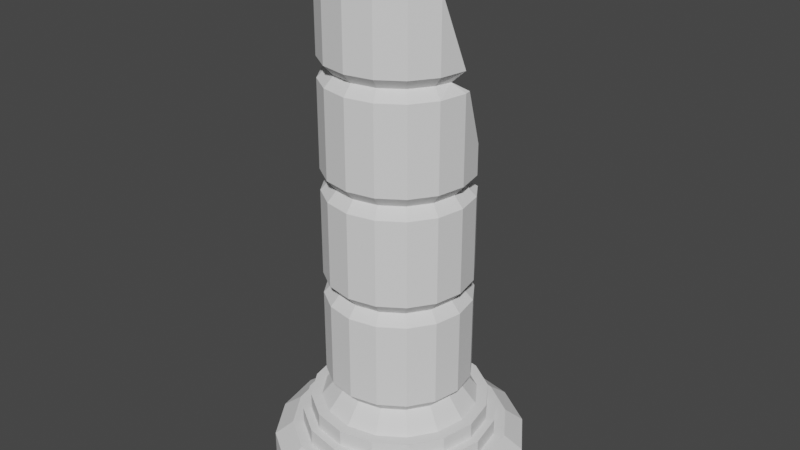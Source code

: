 # Source: column_06.blend  (saved by Blender 2.93.21; exported with 4.5.12 LTS)
import bpy
from mathutils import Matrix  # noqa: F401  (used for matrix-valued properties, if any)

bpy.ops.wm.read_factory_settings(use_empty=True)
scene = bpy.context.scene
scene.name = 'Scene'

# ---- collections
col_collection = bpy.data.collections.new('Collection'); scene.collection.children.link(col_collection)

# ---- world
world_world = bpy.data.worlds.new('World'); scene.world = world_world
world_world.use_nodes = True; world_world.node_tree.nodes.clear()
_N = world_world.node_tree.nodes; _L = world_world.node_tree.links
n0 = _N.new('ShaderNodeOutputWorld'); n0.name = 'World Output'; n0.location = (300, 300)
n1 = _N.new('ShaderNodeBackground'); n1.name = 'Background'; n1.location = (10, 300)
n1.inputs[0].default_value = (0.05088, 0.05088, 0.05088, 1.0)
_L.new(n1.outputs[0], n0.inputs[0])
n0.is_active_output = True
world_world.color = (0.05088, 0.05088, 0.05088)
world_world.use_sun_shadow = False
world_world.sun_shadow_jitter_overblur = 0.0

# ---- meshes
me_cylinder_001 = bpy.data.meshes.new('Cylinder.001')
me_cylinder_001.from_pydata([(0.002082, 0.5, 0.001913), (0.002082, 0.3852, 0.1447), (0.1934, 0.4619, 0.001913), (0.1495, 0.3559, 0.1447), (0.3556, 0.3536, 0.001913), (0.2744, 0.2724, 0.1447), (0.464, 0.1913, 0.001913), (0.3579, 0.1474, 0.1447), (0.5021, -2.186e-08, 0.001913), (0.3873, -2.676e-08, 0.1447), (0.464, -0.1913, 0.001913), (0.3579, -0.1474, 0.1447), (0.3556, -0.3536, 0.001913), (0.2744, -0.2724, 0.1447), (0.1934, -0.4619, 0.001913), (0.1495, -0.3559, 0.1447), (0.002082, -0.5, 0.001913), (0.002082, -0.3852, 0.1447), (-0.1893, -0.4619, 0.001913), (-0.1453, -0.3559, 0.1447), (-0.3515, -0.3536, 0.001913), (-0.2703, -0.2724, 0.1447), (-0.4599, -0.1913, 0.001913), (-0.3538, -0.1474, 0.1447), (-0.4979, 5.962e-09, 0.001913), (-0.3831, -1.888e-09, 0.1447), (-0.4599, 0.1913, 0.001913), (-0.3538, 0.1474, 0.1447), (-0.3515, 0.3536, 0.001913), (-0.2703, 0.2724, 0.1447), (-0.1893, 0.4619, 0.001913), (-0.1453, 0.3559, 0.1447), (0.1934, 0.4619, 0.1019), (0.002082, 0.5, 0.1019), (0.3556, 0.3536, 0.1019), (0.464, 0.1913, 0.1019), (0.5021, -2.186e-08, 0.1019), (0.464, -0.1913, 0.1019), (0.3556, -0.3536, 0.1019), (0.1934, -0.4619, 0.1019), (0.002082, -0.5, 0.1019), (-0.1893, -0.4619, 0.1019), (-0.3515, -0.3536, 0.1019), (-0.4599, -0.1913, 0.1019), (-0.4979, 5.962e-09, 0.1019), (-0.4599, 0.1913, 0.1019), (-0.3515, 0.3536, 0.1019), (-0.1893, 0.4619, 0.1019), (0.1659, 0.3954, 0.1447), (0.002082, 0.428, 0.1447), (0.3047, 0.3026, 0.1447), (0.3975, 0.1638, 0.1447), (0.43, -2.514e-08, 0.1447), (0.3975, -0.1638, 0.1447), (0.3047, -0.3026, 0.1447), (0.1659, -0.3954, 0.1447), (0.002082, -0.428, 0.1447), (-0.1617, -0.3954, 0.1447), (-0.3005, -0.3026, 0.1447), (-0.3933, -0.1638, 0.1447), (-0.4259, 1.037e-09, 0.1447), (-0.3933, 0.1638, 0.1447), (-0.3005, 0.3026, 0.1447), (-0.1617, 0.3954, 0.1447), (0.1366, 0.3247, 0.1959), (0.002082, 0.3515, 0.1959), (0.2506, 0.2485, 0.1959), (0.3268, 0.1345, 0.1959), (0.3536, -3.214e-08, 0.1959), (0.3268, -0.1345, 0.1959), (0.2506, -0.2485, 0.1959), (0.1366, -0.3247, 0.1959), (0.002082, -0.3515, 0.1959), (-0.1324, -0.3247, 0.1959), (-0.2465, -0.2485, 0.1959), (-0.3227, -0.1345, 0.1959), (-0.3494, -1.376e-09, 0.1959), (-0.3227, 0.1345, 0.1959), (-0.2465, 0.2485, 0.1959), (-0.1324, 0.3247, 0.1959), (0.1495, 0.3559, 0.1959), (0.002082, 0.3852, 0.1959), (0.2744, 0.2724, 0.1959), (0.3579, 0.1474, 0.1959), (0.3873, -2.676e-08, 0.1959), (0.3579, -0.1474, 0.1959), (0.2744, -0.2724, 0.1959), (0.1495, -0.3559, 0.1959), (0.002082, -0.3852, 0.1959), (-0.1453, -0.3559, 0.1959), (-0.2703, -0.2724, 0.1959), (-0.3538, -0.1474, 0.1959), (-0.3831, -1.888e-09, 0.1959), (-0.3538, 0.1474, 0.1959), (-0.2703, 0.2724, 0.1959), (-0.1453, 0.3559, 0.1959), (0.1199, 0.2845, 0.2483), (0.002082, 0.3079, 0.2483), (0.2198, 0.2177, 0.2483), (0.2866, 0.1178, 0.2483), (0.31, -3.942e-08, 0.2483), (0.2866, -0.1178, 0.2483), (0.2198, -0.2177, 0.2483), (0.1199, -0.2845, 0.2483), (0.002082, -0.3079, 0.2483), (-0.1158, -0.2845, 0.2483), (-0.2157, -0.2177, 0.2483), (-0.2824, -0.1178, 0.2483), (-0.3058, -7.142e-10, 0.2483), (-0.2824, 0.1178, 0.2483), (-0.2157, 0.2177, 0.2483), (-0.1158, 0.2845, 0.2483), (0.1366, 0.3247, 0.2483), (0.002082, 0.3515, 0.2483), (0.2506, 0.2485, 0.2483), (0.3268, 0.1345, 0.2483), (0.3536, -3.214e-08, 0.2483), (0.3268, -0.1345, 0.2483), (0.2506, -0.2485, 0.2483), (0.1366, -0.3247, 0.2483), (0.002082, -0.3515, 0.2483), (-0.1324, -0.3247, 0.2483), (-0.2465, -0.2485, 0.2483), (-0.3227, -0.1345, 0.2483), (-0.3494, -1.376e-09, 0.2483), (-0.3227, 0.1345, 0.2483), (-0.2465, 0.2485, 0.2483), (-0.1324, 0.3247, 0.2483), (0.09285, 0.2191, 0.3201), (0.002082, 0.2372, 0.3201), (0.1698, 0.1677, 0.3201), (0.2212, 0.09077, 0.3201), (0.2393, -3.25e-08, 0.3201), (0.2212, -0.09077, 0.3201), (0.1698, -0.1677, 0.3201), (0.09285, -0.2191, 0.3201), (0.002082, -0.2372, 0.3201), (-0.08869, -0.2191, 0.3201), (-0.1656, -0.1677, 0.3201), (-0.2171, -0.09077, 0.3201), (-0.2351, -2.689e-09, 0.3201), (-0.2171, 0.09077, 0.3201), (-0.1656, 0.1677, 0.3201), (-0.08869, 0.2191, 0.3201), (-5.187e-09, 0.2486, 0.3146), (0.0, 0.2852, 0.3475), (-5.187e-09, 0.2486, 0.6545), (0.0, 0.2852, 0.6216), (0.09512, 0.2296, 0.3146), (0.1091, 0.2635, 0.3475), (0.09512, 0.2296, 0.6545), (0.1091, 0.2635, 0.6216), (0.1758, 0.1758, 0.3146), (0.2017, 0.2017, 0.3475), (0.1758, 0.1758, 0.6545), (0.2017, 0.2017, 0.6216), (0.2296, 0.09512, 0.3146), (0.2635, 0.1091, 0.3475), (0.2296, 0.09512, 0.6545), (0.2635, 0.1091, 0.6216), (0.2486, -1.671e-08, 0.3146), (0.2852, -1.247e-08, 0.3475), (0.2486, -1.556e-08, 0.6545), (0.2852, -1.247e-08, 0.6216), (0.2296, -0.09512, 0.3146), (0.2635, -0.1091, 0.3475), (0.2296, -0.09512, 0.6545), (0.2635, -0.1091, 0.6216), (0.1758, -0.1758, 0.3146), (0.2017, -0.2017, 0.3475), (0.1758, -0.1758, 0.6545), (0.2017, -0.2017, 0.6216), (0.09512, -0.2296, 0.3146), (0.1091, -0.2635, 0.3475), (0.09512, -0.2296, 0.6545), (0.1091, -0.2635, 0.6216), (-2.075e-08, -0.2486, 0.3146), (-2.493e-08, -0.2852, 0.3475), (-2.017e-08, -0.2486, 0.6545), (-2.493e-08, -0.2852, 0.6216), (-0.09512, -0.2296, 0.3146), (-0.1091, -0.2635, 0.3475), (-0.09512, -0.2296, 0.6545), (-0.1091, -0.2635, 0.6216), (-0.1758, -0.1758, 0.3146), (-0.2017, -0.2017, 0.3475), (-0.1758, -0.1758, 0.6545), (-0.2017, -0.2017, 0.6216), (-0.2296, -0.09512, 0.3146), (-0.2635, -0.1091, 0.3475), (-0.2296, -0.09512, 0.6545), (-0.2635, -0.1091, 0.6216), (-0.2486, -1.153e-09, 0.3146), (-0.2852, 3.401e-09, 0.3475), (-0.2486, -2.305e-09, 0.6545), (-0.2852, 3.401e-09, 0.6216), (-0.2296, 0.09512, 0.3146), (-0.2635, 0.1091, 0.3475), (-0.2296, 0.09512, 0.6545), (-0.2635, 0.1091, 0.6216), (-0.1758, 0.1758, 0.3146), (-0.2017, 0.2017, 0.3475), (-0.1758, 0.1758, 0.6545), (-0.2017, 0.2017, 0.6216), (-0.09512, 0.2296, 0.3146), (-0.1091, 0.2635, 0.3475), (-0.09512, 0.2296, 0.6545), (-0.1091, 0.2635, 0.6216), (-5.187e-09, 0.2486, 0.6573), (0.0, 0.2852, 0.6902), (0.09512, 0.2296, 0.6573), (0.1091, 0.2635, 0.6902), (0.1758, 0.1758, 0.6573), (0.2017, 0.2017, 0.6902), (0.2296, 0.09512, 0.6573), (0.2635, 0.1091, 0.6902), (0.2296, 0.09512, 0.9979), (0.2635, 0.1091, 0.9643), (0.2486, -1.671e-08, 0.6573), (0.2852, -1.247e-08, 0.6902), (0.2486, -1.614e-08, 0.9979), (0.2852, -1.247e-08, 0.9643), (0.2296, -0.09512, 0.6573), (0.2635, -0.1091, 0.6902), (0.2296, -0.09512, 0.9979), (0.2635, -0.1091, 0.9643), (0.1758, -0.1758, 0.6573), (0.2017, -0.2017, 0.6902), (0.1758, -0.1758, 0.9979), (0.2017, -0.2017, 0.9643), (0.09512, -0.2296, 0.6573), (0.1091, -0.2635, 0.6902), (0.09512, -0.2296, 0.9979), (0.1091, -0.2635, 0.9643), (-2.075e-08, -0.2486, 0.6573), (-2.493e-08, -0.2852, 0.6902), (-2.046e-08, -0.2486, 0.9979), (-2.493e-08, -0.2852, 0.9643), (-0.09512, -0.2296, 0.6573), (-0.1091, -0.2635, 0.6902), (-0.09512, -0.2296, 0.9979), (-0.1091, -0.2635, 0.9643), (-0.1758, -0.1758, 0.6573), (-0.2017, -0.2017, 0.6902), (-0.1758, -0.1758, 0.9979), (-0.2017, -0.2017, 0.9643), (-0.2296, -0.09512, 0.6573), (-0.2635, -0.1091, 0.6902), (-0.2296, -0.09512, 0.9979), (-0.2635, -0.1091, 0.9643), (-0.2486, -1.153e-09, 0.6573), (-0.2852, 3.401e-09, 0.6902), (-0.2486, -1.729e-09, 0.9979), (-0.2852, 3.401e-09, 0.9643), (-0.2296, 0.09512, 0.6573), (-0.2635, 0.1091, 0.6902), (-0.2296, 0.09512, 0.9979), (-0.2635, 0.1091, 0.9643), (-0.1758, 0.1758, 0.6573), (-0.2017, 0.2017, 0.6902), (-0.09512, 0.2296, 0.6573), (-0.1091, 0.2635, 0.6902), (0.2635, 0.1091, 1.032), (0.2852, -1.247e-08, 1.032), (0.2474, -0.03189, 1.338), (0.2852, -1.247e-08, 1.306), (0.2635, -0.1091, 1.032), (0.2296, -0.09512, 1.338), (0.2635, -0.1091, 1.306), (0.2017, -0.2017, 1.032), (0.1758, -0.1758, 1.338), (0.2017, -0.2017, 1.306), (0.1091, -0.2635, 1.032), (0.09512, -0.2296, 1.338), (0.1091, -0.2635, 1.306), (-2.493e-08, -0.2852, 1.032), (-2.046e-08, -0.2486, 1.338), (-2.493e-08, -0.2852, 1.306), (-0.1091, -0.2635, 1.032), (-0.09512, -0.2296, 1.338), (-0.1091, -0.2635, 1.306), (-0.2017, -0.2017, 1.032), (-0.1758, -0.1758, 1.338), (-0.2017, -0.2017, 1.306), (-0.2635, -0.1091, 1.032), (-0.2296, -0.09512, 1.338), (-0.2635, -0.1091, 1.306), (-0.2852, 3.401e-09, 1.032), (-0.2474, -0.03189, 1.338), (-0.2852, 3.401e-09, 1.306), (-0.2635, 0.1091, 1.032), (0.2635, -0.1091, 1.37), (0.2017, -0.2017, 1.37), (0.1758, -0.1758, 1.677), (0.2017, -0.2017, 1.644), (0.1091, -0.2635, 1.37), (0.09512, -0.2296, 1.677), (0.1091, -0.2635, 1.644), (-2.493e-08, -0.2852, 1.37), (-2.017e-08, -0.2486, 1.677), (-2.493e-08, -0.2852, 1.644), (-0.1091, -0.2635, 1.37), (-0.09512, -0.2296, 1.677), (-0.1091, -0.2635, 1.644), (-0.2017, -0.2017, 1.37), (-0.1758, -0.1758, 1.677), (-0.2017, -0.2017, 1.644), (-0.2635, -0.1091, 1.37), (0.1952, -0.1467, 1.677), (-0.1952, -0.1467, 1.677), (0.2487, -0.1313, 1.644), (-0.2487, -0.1313, 1.644), (-0.2846, -0.003293, 1.37), (-0.2635, -0.1091, 1.597), (-0.2799, 0.02673, 1.306), (0.2846, -0.003293, 1.37), (0.2635, -0.1091, 1.597), (0.233, 0.1547, 1.032), (0.2635, 0.1091, 1.129), (-0.2635, 0.1091, 1.129), (-0.233, 0.1547, 1.032), (0.2799, 0.02673, 1.306), (-0.1793, 0.1327, 0.9979), (0.1793, 0.1327, 0.9979), (0.1091, 0.2635, 0.7986), (0.0, 0.2852, 0.7521), (-0.1091, 0.2635, 0.7986), (-0.2017, 0.2017, 0.931), (0.2017, 0.2017, 0.931), (0.2121, 0.1861, 0.9643), (-0.2121, 0.1861, 0.9643)], [], [(0, 33, 32, 2), (2, 32, 34, 4), (4, 34, 35, 6), (6, 35, 36, 8), (8, 36, 37, 10), (10, 37, 38, 12), (12, 38, 39, 14), (14, 39, 40, 16), (16, 40, 41, 18), (18, 41, 42, 20), (20, 42, 43, 22), (22, 43, 44, 24), (24, 44, 45, 26), (26, 45, 46, 28), (25, 23, 91, 92), (28, 46, 47, 30), (30, 47, 33, 0), (49, 48, 32, 33), (48, 50, 34, 32), (50, 51, 35, 34), (51, 52, 36, 35), (52, 53, 37, 36), (53, 54, 38, 37), (54, 55, 39, 38), (55, 56, 40, 39), (56, 57, 41, 40), (57, 58, 42, 41), (58, 59, 43, 42), (59, 60, 44, 43), (60, 61, 45, 44), (61, 62, 46, 45), (62, 63, 47, 46), (63, 49, 33, 47), (1, 3, 48, 49), (3, 5, 50, 48), (5, 7, 51, 50), (7, 9, 52, 51), (9, 11, 53, 52), (11, 13, 54, 53), (13, 15, 55, 54), (15, 17, 56, 55), (17, 19, 57, 56), (19, 21, 58, 57), (21, 23, 59, 58), (23, 25, 60, 59), (25, 27, 61, 60), (27, 29, 62, 61), (29, 31, 63, 62), (31, 1, 49, 63), (67, 66, 114, 115), (11, 9, 84, 85), (27, 25, 92, 93), (13, 11, 85, 86), (29, 27, 93, 94), (15, 13, 86, 87), (31, 29, 94, 95), (17, 15, 87, 88), (3, 1, 81, 80), (1, 31, 95, 81), (19, 17, 88, 89), (5, 3, 80, 82), (21, 19, 89, 90), (7, 5, 82, 83), (23, 21, 90, 91), (9, 7, 83, 84), (65, 64, 80, 81), (64, 66, 82, 80), (66, 67, 83, 82), (67, 68, 84, 83), (68, 69, 85, 84), (69, 70, 86, 85), (70, 71, 87, 86), (71, 72, 88, 87), (72, 73, 89, 88), (73, 74, 90, 89), (74, 75, 91, 90), (75, 76, 92, 91), (76, 77, 93, 92), (77, 78, 94, 93), (78, 79, 95, 94), (79, 65, 81, 95), (105, 104, 136, 137), (75, 74, 122, 123), (68, 67, 115, 116), (76, 75, 123, 124), (69, 68, 116, 117), (77, 76, 124, 125), (70, 69, 117, 118), (78, 77, 125, 126), (71, 70, 118, 119), (79, 78, 126, 127), (72, 71, 119, 120), (64, 65, 113, 112), (65, 79, 127, 113), (73, 72, 120, 121), (66, 64, 112, 114), (74, 73, 121, 122), (97, 96, 112, 113), (96, 98, 114, 112), (98, 99, 115, 114), (99, 100, 116, 115), (100, 101, 117, 116), (101, 102, 118, 117), (102, 103, 119, 118), (103, 104, 120, 119), (104, 105, 121, 120), (105, 106, 122, 121), (106, 107, 123, 122), (107, 108, 124, 123), (108, 109, 125, 124), (109, 110, 126, 125), (110, 111, 127, 126), (111, 97, 113, 127), (128, 129, 143, 142, 141, 140, 139, 138, 137, 136, 135, 134, 133, 132, 131, 130), (98, 96, 128, 130), (106, 105, 137, 138), (99, 98, 130, 131), (107, 106, 138, 139), (100, 99, 131, 132), (108, 107, 139, 140), (101, 100, 132, 133), (109, 108, 140, 141), (102, 101, 133, 134), (110, 109, 141, 142), (103, 102, 134, 135), (111, 110, 142, 143), (104, 103, 135, 136), (96, 97, 129, 128), (97, 111, 143, 129), (205, 207, 147, 145), (153, 155, 159, 157), (157, 159, 163, 161), (161, 163, 167, 165), (165, 167, 171, 169), (169, 171, 175, 173), (173, 175, 179, 177), (177, 179, 183, 181), (181, 183, 187, 185), (185, 187, 191, 189), (189, 191, 195, 193), (193, 195, 199, 197), (197, 199, 203, 201), (201, 203, 207, 205), (149, 151, 155, 153), (150, 146, 206, 202, 198, 194, 190, 186, 182, 178, 174, 170, 166, 162, 158, 154), (145, 147, 151, 149), (145, 149, 148, 144), (151, 147, 146, 150), (149, 153, 152, 148), (155, 151, 150, 154), (153, 157, 156, 152), (159, 155, 154, 158), (157, 161, 160, 156), (163, 159, 158, 162), (161, 165, 164, 160), (167, 163, 162, 166), (165, 169, 168, 164), (171, 167, 166, 170), (169, 173, 172, 168), (175, 171, 170, 174), (173, 177, 176, 172), (179, 175, 174, 178), (177, 181, 180, 176), (183, 179, 178, 182), (181, 185, 184, 180), (187, 183, 182, 186), (185, 189, 188, 184), (191, 187, 186, 190), (189, 193, 192, 188), (195, 191, 190, 194), (193, 197, 196, 192), (199, 195, 194, 198), (197, 201, 200, 196), (203, 199, 198, 202), (201, 205, 204, 200), (207, 203, 202, 206), (205, 145, 144, 204), (147, 207, 206, 146), (144, 148, 152, 156, 160, 164, 168, 172, 176, 180, 184, 188, 192, 196, 200, 204), (261, 326, 325, 209), (213, 328, 329, 217, 215), (215, 217, 221, 219), (219, 221, 225, 223), (223, 225, 229, 227), (227, 229, 233, 231), (231, 233, 237, 235), (235, 237, 241, 239), (239, 241, 245, 243), (243, 245, 249, 247), (247, 249, 253, 251), (251, 253, 257, 255), (255, 257, 330, 327, 259), (259, 327, 326, 261), (211, 324, 328, 213), (209, 325, 324, 211), (209, 211, 210, 208), (211, 213, 212, 210), (213, 215, 214, 212), (217, 329, 323, 216), (215, 219, 218, 214), (221, 217, 216, 220), (219, 223, 222, 218), (225, 221, 220, 224), (223, 227, 226, 222), (229, 225, 224, 228), (227, 231, 230, 226), (233, 229, 228, 232), (231, 235, 234, 230), (237, 233, 232, 236), (235, 239, 238, 234), (241, 237, 236, 240), (239, 243, 242, 238), (245, 241, 240, 244), (243, 247, 246, 242), (249, 245, 244, 248), (247, 251, 250, 246), (253, 249, 248, 252), (251, 255, 254, 250), (257, 253, 252, 256), (255, 259, 258, 254), (259, 261, 260, 258), (261, 209, 208, 260), (208, 210, 212, 214, 218, 222, 226, 230, 234, 238, 242, 246, 250, 254, 258, 260), (262, 318, 321, 265, 263), (263, 265, 268, 266), (266, 268, 271, 269), (269, 271, 274, 272), (272, 274, 277, 275), (275, 277, 280, 278), (278, 280, 283, 281), (281, 283, 286, 284), (284, 286, 289, 287), (287, 289, 314, 319, 290), (290, 319, 320), (262, 263, 220, 216), (265, 321, 264), (263, 266, 224, 220), (268, 265, 264, 267), (266, 269, 228, 224), (271, 268, 267, 270), (269, 272, 232, 228), (274, 271, 270, 273), (272, 275, 236, 232), (277, 274, 273, 276), (275, 278, 240, 236), (280, 277, 276, 279), (278, 281, 244, 240), (283, 280, 279, 282), (281, 284, 248, 244), (286, 283, 282, 285), (284, 287, 252, 248), (289, 286, 285, 288), (287, 290, 256, 252), (290, 320, 322, 256), (291, 316, 310, 294, 292), (292, 294, 297, 295), (295, 297, 300, 298), (298, 300, 303, 301), (301, 303, 306, 304), (304, 306, 311, 313, 307), (307, 313, 312), (291, 292, 270, 267), (294, 310, 308, 293), (292, 295, 273, 270), (297, 294, 293, 296), (295, 298, 276, 273), (300, 297, 296, 299), (298, 301, 279, 276), (303, 300, 299, 302), (301, 304, 282, 279), (306, 303, 302, 305), (304, 307, 285, 282), (307, 312, 288, 285), (315, 291, 267, 264), (315, 316, 291), (322, 330, 257, 256), (308, 309, 305, 302, 299, 296, 293), (323, 317, 262, 216), (317, 318, 262), (309, 311, 306, 305), (288, 314, 289), (310, 311, 309, 308), (321, 314, 288, 264), (330, 322, 323, 329), (327, 330, 329, 328, 324, 325, 326), (264, 288, 312, 315), (323, 322, 320, 317), (317, 320, 319, 314, 321, 318), (315, 312, 313, 311, 310, 316)])
_uv = me_cylinder_001.uv_layers.new(name='UVMap')
_uv.uv.foreach_set('vector', [1.0, 0.5, 1.0, 1.0, 0.9375, 1.0, 0.9375, 0.5, 0.9375, 0.5, 0.9375, 1.0, 0.875, 1.0, 0.875, 0.5, 0.875, 0.5, 0.875, 1.0, 0.8125, 1.0, 0.8125, 0.5, 0.8125, 0.5, 0.8125, 1.0, 0.75, 1.0, 0.75, 0.5, 0.75, 0.5, 0.75, 1.0, 0.6875, 1.0, 0.6875, 0.5, 0.6875, 0.5, 0.6875, 1.0, 0.625, 1.0, 0.625, 0.5, 0.625, 0.5, 0.625, 1.0, 0.5625, 1.0, 0.5625, 0.5, 0.5625, 0.5, 0.5625, 1.0, 0.5, 1.0, 0.5, 0.5, 0.5, 0.5, 0.5, 1.0, 0.4375, 1.0, 0.4375, 0.5, 0.4375, 0.5, 0.4375, 1.0, 0.375, 1.0, 0.375, 0.5, 0.375, 0.5, 0.375, 1.0, 0.3125, 1.0, 0.3125, 0.5, 0.3125, 0.5, 0.3125, 1.0, 0.25, 1.0, 0.25, 0.5, 0.25, 0.5, 0.25, 1.0, 0.1875, 1.0, 0.1875, 0.5, 0.1875, 0.5, 0.1875, 1.0, 0.125, 1.0, 0.125, 0.5, 0.06511, 0.25, 0.07919, 0.1792, 0.07919, 0.1792, 0.06511, 0.25, 0.125, 0.5, 0.125, 1.0, 0.0625, 1.0, 0.0625, 0.5, 0.0625, 0.5, 0.0625, 1.0, 0.0, 1.0, 0.0, 0.5, 0.25, 0.4554, 0.3286, 0.4398, 0.3418, 0.4717, 0.25, 0.49, 0.3286, 0.4398, 0.3953, 0.3953, 0.4197, 0.4197, 0.3418, 0.4717, 0.3953, 0.3953, 0.4398, 0.3286, 0.4717, 0.3418, 0.4197, 0.4197, 0.4398, 0.3286, 0.4554, 0.25, 0.49, 0.25, 0.4717, 0.3418, 0.4554, 0.25, 0.4398, 0.1714, 0.4717, 0.1582, 0.49, 0.25, 0.4398, 0.1714, 0.3953, 0.1047, 0.4197, 0.08029, 0.4717, 0.1582, 0.3953, 0.1047, 0.3286, 0.06022, 0.3418, 0.02827, 0.4197, 0.08029, 0.3286, 0.06022, 0.25, 0.04458, 0.25, 0.01, 0.3418, 0.02827, 0.25, 0.04458, 0.1714, 0.06022, 0.1582, 0.02827, 0.25, 0.01, 0.1714, 0.06022, 0.1047, 0.1047, 0.08029, 0.08029, 0.1582, 0.02827, 0.1047, 0.1047, 0.06022, 0.1714, 0.02827, 0.1582, 0.08029, 0.08029, 0.06022, 0.1714, 0.04458, 0.25, 0.01, 0.25, 0.02827, 0.1582, 0.04458, 0.25, 0.06022, 0.3286, 0.02827, 0.3418, 0.01, 0.25, 0.06022, 0.3286, 0.1047, 0.3953, 0.08029, 0.4197, 0.02827, 0.3418, 0.1047, 0.3953, 0.1714, 0.4398, 0.1582, 0.4717, 0.08029, 0.4197, 0.1714, 0.4398, 0.25, 0.4554, 0.25, 0.49, 0.1582, 0.4717, 0.25, 0.4349, 0.3208, 0.4208, 0.3286, 0.4398, 0.25, 0.4554, 0.3208, 0.4208, 0.3807, 0.3807, 0.3953, 0.3953, 0.3286, 0.4398, 0.3807, 0.3807, 0.4208, 0.3208, 0.4398, 0.3286, 0.3953, 0.3953, 0.4208, 0.3208, 0.4349, 0.25, 0.4554, 0.25, 0.4398, 0.3286, 0.4349, 0.25, 0.4208, 0.1792, 0.4398, 0.1714, 0.4554, 0.25, 0.4208, 0.1792, 0.3807, 0.1193, 0.3953, 0.1047, 0.4398, 0.1714, 0.3807, 0.1193, 0.3208, 0.07919, 0.3286, 0.06022, 0.3953, 0.1047, 0.3208, 0.07919, 0.25, 0.06511, 0.25, 0.04458, 0.3286, 0.06022, 0.25, 0.06511, 0.1792, 0.07919, 0.1714, 0.06022, 0.25, 0.04458, 0.1792, 0.07919, 0.1193, 0.1193, 0.1047, 0.1047, 0.1714, 0.06022, 0.1193, 0.1193, 0.07919, 0.1792, 0.06022, 0.1714, 0.1047, 0.1047, 0.07919, 0.1792, 0.06511, 0.25, 0.04458, 0.25, 0.06022, 0.1714, 0.06511, 0.25, 0.07919, 0.3208, 0.06022, 0.3286, 0.04458, 0.25, 0.07919, 0.3208, 0.1193, 0.3807, 0.1047, 0.3953, 0.06022, 0.3286, 0.1193, 0.3807, 0.1792, 0.4208, 0.1714, 0.4398, 0.1047, 0.3953, 0.1792, 0.4208, 0.25, 0.4349, 0.25, 0.4554, 0.1714, 0.4398, 0.4059, 0.3146, 0.3693, 0.3693, 0.3693, 0.3693, 0.4059, 0.3146, 0.4208, 0.1792, 0.4349, 0.25, 0.4349, 0.25, 0.4208, 0.1792, 0.07919, 0.3208, 0.06511, 0.25, 0.06511, 0.25, 0.07919, 0.3208, 0.3807, 0.1193, 0.4208, 0.1792, 0.4208, 0.1792, 0.3807, 0.1193, 0.1193, 0.3807, 0.07919, 0.3208, 0.07919, 0.3208, 0.1193, 0.3807, 0.3208, 0.07919, 0.3807, 0.1193, 0.3807, 0.1193, 0.3208, 0.07919, 0.1792, 0.4208, 0.1193, 0.3807, 0.1193, 0.3807, 0.1792, 0.4208, 0.25, 0.06511, 0.3208, 0.07919, 0.3208, 0.07919, 0.25, 0.06511, 0.3208, 0.4208, 0.25, 0.4349, 0.25, 0.4349, 0.3208, 0.4208, 0.25, 0.4349, 0.1792, 0.4208, 0.1792, 0.4208, 0.25, 0.4349, 0.1792, 0.07919, 0.25, 0.06511, 0.25, 0.06511, 0.1792, 0.07919, 0.3807, 0.3807, 0.3208, 0.4208, 0.3208, 0.4208, 0.3807, 0.3807, 0.1193, 0.1193, 0.1792, 0.07919, 0.1792, 0.07919, 0.1193, 0.1193, 0.4208, 0.3208, 0.3807, 0.3807, 0.3807, 0.3807, 0.4208, 0.3208, 0.07919, 0.1792, 0.1193, 0.1193, 0.1193, 0.1193, 0.07919, 0.1792, 0.4349, 0.25, 0.4208, 0.3208, 0.4208, 0.3208, 0.4349, 0.25, 0.25, 0.4187, 0.3146, 0.4059, 0.3208, 0.4208, 0.25, 0.4349, 0.3146, 0.4059, 0.3693, 0.3693, 0.3807, 0.3807, 0.3208, 0.4208, 0.3693, 0.3693, 0.4059, 0.3146, 0.4208, 0.3208, 0.3807, 0.3807, 0.4059, 0.3146, 0.4187, 0.25, 0.4349, 0.25, 0.4208, 0.3208, 0.4187, 0.25, 0.4059, 0.1854, 0.4208, 0.1792, 0.4349, 0.25, 0.4059, 0.1854, 0.3693, 0.1307, 0.3807, 0.1193, 0.4208, 0.1792, 0.3693, 0.1307, 0.3146, 0.09412, 0.3208, 0.07919, 0.3807, 0.1193, 0.3146, 0.09412, 0.25, 0.08128, 0.25, 0.06511, 0.3208, 0.07919, 0.25, 0.08128, 0.1854, 0.09412, 0.1792, 0.07919, 0.25, 0.06511, 0.1854, 0.09412, 0.1307, 0.1307, 0.1193, 0.1193, 0.1792, 0.07919, 0.1307, 0.1307, 0.09412, 0.1854, 0.07919, 0.1792, 0.1193, 0.1193, 0.09412, 0.1854, 0.08128, 0.25, 0.06511, 0.25, 0.07919, 0.1792, 0.08128, 0.25, 0.09412, 0.3146, 0.07919, 0.3208, 0.06511, 0.25, 0.09412, 0.3146, 0.1307, 0.3693, 0.1193, 0.3807, 0.07919, 0.3208, 0.1307, 0.3693, 0.1854, 0.4059, 0.1792, 0.4208, 0.1193, 0.3807, 0.1854, 0.4059, 0.25, 0.4187, 0.25, 0.4349, 0.1792, 0.4208, 0.1934, 0.1134, 0.25, 0.1022, 0.25, 0.1022, 0.1934, 0.1134, 0.09412, 0.1854, 0.1307, 0.1307, 0.1307, 0.1307, 0.09412, 0.1854, 0.4187, 0.25, 0.4059, 0.3146, 0.4059, 0.3146, 0.4187, 0.25, 0.08128, 0.25, 0.09412, 0.1854, 0.09412, 0.1854, 0.08128, 0.25, 0.4059, 0.1854, 0.4187, 0.25, 0.4187, 0.25, 0.4059, 0.1854, 0.09412, 0.3146, 0.08128, 0.25, 0.08128, 0.25, 0.09412, 0.3146, 0.3693, 0.1307, 0.4059, 0.1854, 0.4059, 0.1854, 0.3693, 0.1307, 0.1307, 0.3693, 0.09412, 0.3146, 0.09412, 0.3146, 0.1307, 0.3693, 0.3146, 0.09412, 0.3693, 0.1307, 0.3693, 0.1307, 0.3146, 0.09412, 0.1854, 0.4059, 0.1307, 0.3693, 0.1307, 0.3693, 0.1854, 0.4059, 0.25, 0.08128, 0.3146, 0.09412, 0.3146, 0.09412, 0.25, 0.08128, 0.3146, 0.4059, 0.25, 0.4187, 0.25, 0.4187, 0.3146, 0.4059, 0.25, 0.4187, 0.1854, 0.4059, 0.1854, 0.4059, 0.25, 0.4187, 0.1854, 0.09412, 0.25, 0.08128, 0.25, 0.08128, 0.1854, 0.09412, 0.3693, 0.3693, 0.3146, 0.4059, 0.3146, 0.4059, 0.3693, 0.3693, 0.1307, 0.1307, 0.1854, 0.09412, 0.1854, 0.09412, 0.1307, 0.1307, 0.25, 0.3978, 0.3066, 0.3866, 0.3146, 0.4059, 0.25, 0.4187, 0.3066, 0.3866, 0.3545, 0.3545, 0.3693, 0.3693, 0.3146, 0.4059, 0.3545, 0.3545, 0.3866, 0.3066, 0.4059, 0.3146, 0.3693, 0.3693, 0.3866, 0.3066, 0.3978, 0.25, 0.4187, 0.25, 0.4059, 0.3146, 0.3978, 0.25, 0.3866, 0.1934, 0.4059, 0.1854, 0.4187, 0.25, 0.3866, 0.1934, 0.3545, 0.1455, 0.3693, 0.1307, 0.4059, 0.1854, 0.3545, 0.1455, 0.3066, 0.1134, 0.3146, 0.09412, 0.3693, 0.1307, 0.3066, 0.1134, 0.25, 0.1022, 0.25, 0.08128, 0.3146, 0.09412, 0.25, 0.1022, 0.1934, 0.1134, 0.1854, 0.09412, 0.25, 0.08128, 0.1934, 0.1134, 0.1455, 0.1455, 0.1307, 0.1307, 0.1854, 0.09412, 0.1455, 0.1455, 0.1134, 0.1934, 0.09412, 0.1854, 0.1307, 0.1307, 0.1134, 0.1934, 0.1022, 0.25, 0.08128, 0.25, 0.09412, 0.1854, 0.1022, 0.25, 0.1134, 0.3066, 0.09412, 0.3146, 0.08128, 0.25, 0.1134, 0.3066, 0.1455, 0.3545, 0.1307, 0.3693, 0.09412, 0.3146, 0.1455, 0.3545, 0.1934, 0.3866, 0.1854, 0.4059, 0.1307, 0.3693, 0.1934, 0.3866, 0.25, 0.3978, 0.25, 0.4187, 0.1854, 0.4059, 0.3066, 0.3866, 0.25, 0.3978, 0.1934, 0.3866, 0.1455, 0.3545, 0.1134, 0.3066, 0.1022, 0.25, 0.1134, 0.1934, 0.1455, 0.1455, 0.1934, 0.1134, 0.25, 0.1022, 0.3066, 0.1134, 0.3545, 0.1455, 0.3866, 0.1934, 0.3978, 0.25, 0.3866, 0.3066, 0.3545, 0.3545, 0.3545, 0.3545, 0.3066, 0.3866, 0.3066, 0.3866, 0.3545, 0.3545, 0.1455, 0.1455, 0.1934, 0.1134, 0.1934, 0.1134, 0.1455, 0.1455, 0.3866, 0.3066, 0.3545, 0.3545, 0.3545, 0.3545, 0.3866, 0.3066, 0.1134, 0.1934, 0.1455, 0.1455, 0.1455, 0.1455, 0.1134, 0.1934, 0.3978, 0.25, 0.3866, 0.3066, 0.3866, 0.3066, 0.3978, 0.25, 0.1022, 0.25, 0.1134, 0.1934, 0.1134, 0.1934, 0.1022, 0.25, 0.3866, 0.1934, 0.3978, 0.25, 0.3978, 0.25, 0.3866, 0.1934, 0.1134, 0.3066, 0.1022, 0.25, 0.1022, 0.25, 0.1134, 0.3066, 0.3545, 0.1455, 0.3866, 0.1934, 0.3866, 0.1934, 0.3545, 0.1455, 0.1455, 0.3545, 0.1134, 0.3066, 0.1134, 0.3066, 0.1455, 0.3545, 0.3066, 0.1134, 0.3545, 0.1455, 0.3545, 0.1455, 0.3066, 0.1134, 0.1934, 0.3866, 0.1455, 0.3545, 0.1455, 0.3545, 0.1934, 0.3866, 0.25, 0.1022, 0.3066, 0.1134, 0.3066, 0.1134, 0.25, 0.1022, 0.3066, 0.3866, 0.25, 0.3978, 0.25, 0.3978, 0.3066, 0.3866, 0.25, 0.3978, 0.1934, 0.3866, 0.1934, 0.3866, 0.25, 0.3978, 0.0625, 0.5484, 0.0625, 0.9516, 0.0, 0.9516, 0.0, 0.5484, 0.875, 0.5484, 0.875, 0.9516, 0.8125, 0.9516, 0.8125, 0.5484, 0.8125, 0.5484, 0.8125, 0.9516, 0.75, 0.9516, 0.75, 0.5484, 0.75, 0.5484, 0.75, 0.9516, 0.6875, 0.9516, 0.6875, 0.5484, 0.6875, 0.5484, 0.6875, 0.9516, 0.625, 0.9516, 0.625, 0.5484, 0.625, 0.5484, 0.625, 0.9516, 0.5625, 0.9516, 0.5625, 0.5484, 0.5625, 0.5484, 0.5625, 0.9516, 0.5, 0.9516, 0.5, 0.5484, 0.5, 0.5484, 0.5, 0.9516, 0.4375, 0.9516, 0.4375, 0.5484, 0.4375, 0.5484, 0.4375, 0.9516, 0.375, 0.9516, 0.375, 0.5484, 0.375, 0.5484, 0.375, 0.9516, 0.3125, 0.9516, 0.3125, 0.5484, 0.3125, 0.5484, 0.3125, 0.9516, 0.25, 0.9516, 0.25, 0.5484, 0.25, 0.5484, 0.25, 0.9516, 0.1875, 0.9516, 0.1875, 0.5484, 0.1875, 0.5484, 0.1875, 0.9516, 0.125, 0.9516, 0.125, 0.5484, 0.125, 0.5484, 0.125, 0.9516, 0.0625, 0.9516, 0.0625, 0.5484, 0.9375, 0.5484, 0.9375, 0.9516, 0.875, 0.9516, 0.875, 0.5484, 0.33, 0.4432, 0.25, 0.4592, 0.17, 0.4432, 0.1021, 0.3979, 0.05676, 0.33, 0.04084, 0.25, 0.05676, 0.17, 0.1021, 0.1021, 0.17, 0.05676, 0.25, 0.04084, 0.33, 0.05676, 0.3979, 0.1021, 0.4432, 0.17, 0.4592, 0.25, 0.4432, 0.33, 0.3979, 0.3979, 1.0, 0.5484, 1.0, 0.9516, 0.9375, 0.9516, 0.9375, 0.5484, 1.0, 0.5484, 0.9375, 0.5484, 0.9415, 0.5, 0.996, 0.5, 0.9375, 0.9516, 1.0, 0.9516, 0.996, 1.0, 0.9415, 1.0, 0.9375, 0.5484, 0.875, 0.5484, 0.879, 0.5, 0.9335, 0.5, 0.875, 0.9516, 0.9375, 0.9516, 0.9335, 1.0, 0.879, 1.0, 0.875, 0.5484, 0.8125, 0.5484, 0.8165, 0.5, 0.871, 0.5, 0.8125, 0.9516, 0.875, 0.9516, 0.871, 1.0, 0.8165, 1.0, 0.8125, 0.5484, 0.75, 0.5484, 0.754, 0.5, 0.8085, 0.5, 0.75, 0.9516, 0.8125, 0.9516, 0.8085, 1.0, 0.754, 1.0, 0.75, 0.5484, 0.6875, 0.5484, 0.6915, 0.5, 0.746, 0.5, 0.6875, 0.9516, 0.75, 0.9516, 0.746, 1.0, 0.6915, 1.0, 0.6875, 0.5484, 0.625, 0.5484, 0.629, 0.5, 0.6835, 0.5, 0.625, 0.9516, 0.6875, 0.9516, 0.6835, 1.0, 0.629, 1.0, 0.625, 0.5484, 0.5625, 0.5484, 0.5665, 0.5, 0.621, 0.5, 0.5625, 0.9516, 0.625, 0.9516, 0.621, 1.0, 0.5665, 1.0, 0.5625, 0.5484, 0.5, 0.5484, 0.504, 0.5, 0.5585, 0.5, 0.5, 0.9516, 0.5625, 0.9516, 0.5585, 1.0, 0.504, 1.0, 0.5, 0.5484, 0.4375, 0.5484, 0.4415, 0.5, 0.496, 0.5, 0.4375, 0.9516, 0.5, 0.9516, 0.496, 1.0, 0.4415, 1.0, 0.4375, 0.5484, 0.375, 0.5484, 0.379, 0.5, 0.4335, 0.5, 0.375, 0.9516, 0.4375, 0.9516, 0.4335, 1.0, 0.379, 1.0, 0.375, 0.5484, 0.3125, 0.5484, 0.3165, 0.5, 0.371, 0.5, 0.3125, 0.9516, 0.375, 0.9516, 0.371, 1.0, 0.3165, 1.0, 0.3125, 0.5484, 0.25, 0.5484, 0.254, 0.5, 0.3085, 0.5, 0.25, 0.9516, 0.3125, 0.9516, 0.3085, 1.0, 0.254, 1.0, 0.25, 0.5484, 0.1875, 0.5484, 0.1915, 0.5, 0.246, 0.5, 0.1875, 0.9516, 0.25, 0.9516, 0.246, 1.0, 0.1915, 1.0, 0.1875, 0.5484, 0.125, 0.5484, 0.129, 0.5, 0.1835, 0.5, 0.125, 0.9516, 0.1875, 0.9516, 0.1835, 1.0, 0.129, 1.0, 0.125, 0.5484, 0.0625, 0.5484, 0.06652, 0.5, 0.121, 0.5, 0.0625, 0.9516, 0.125, 0.9516, 0.121, 1.0, 0.06652, 1.0, 0.0625, 0.5484, 0.0, 0.5484, 0.004016, 0.5, 0.05848, 0.5, 0.0, 0.9516, 0.0625, 0.9516, 0.05848, 1.0, 0.004016, 1.0, 0.75, 0.4592, 0.83, 0.4432, 0.8979, 0.3979, 0.9432, 0.33, 0.9592, 0.25, 0.9432, 0.17, 0.8979, 0.1021, 0.83, 0.05676, 0.75, 0.04084, 0.67, 0.05676, 0.6021, 0.1021, 0.5568, 0.17, 0.5408, 0.25, 0.5568, 0.33, 0.6021, 0.3979, 0.67, 0.4432, 0.0625, 0.5484, 0.0625, 0.7078, 0.0, 0.6394, 0.0, 0.5484, 0.875, 0.5484, 0.875, 0.9025, 0.8645, 0.9516, 0.8125, 0.9516, 0.8125, 0.5484, 0.8125, 0.5484, 0.8125, 0.9516, 0.75, 0.9516, 0.75, 0.5484, 0.75, 0.5484, 0.75, 0.9516, 0.6875, 0.9516, 0.6875, 0.5484, 0.6875, 0.5484, 0.6875, 0.9516, 0.625, 0.9516, 0.625, 0.5484, 0.625, 0.5484, 0.625, 0.9516, 0.5625, 0.9516, 0.5625, 0.5484, 0.5625, 0.5484, 0.5625, 0.9516, 0.5, 0.9516, 0.5, 0.5484, 0.5, 0.5484, 0.5, 0.9516, 0.4375, 0.9516, 0.4375, 0.5484, 0.4375, 0.5484, 0.4375, 0.9516, 0.375, 0.9516, 0.375, 0.5484, 0.375, 0.5484, 0.375, 0.9516, 0.3125, 0.9516, 0.3125, 0.5484, 0.3125, 0.5484, 0.3125, 0.9516, 0.25, 0.9516, 0.25, 0.5484, 0.25, 0.5484, 0.25, 0.9516, 0.1875, 0.9516, 0.1875, 0.5484, 0.1875, 0.5484, 0.1875, 0.9516, 0.1355, 0.9516, 0.125, 0.9025, 0.125, 0.5484, 0.125, 0.5484, 0.125, 0.9025, 0.0625, 0.7078, 0.0625, 0.5484, 0.9375, 0.5484, 0.9375, 0.7078, 0.875, 0.9025, 0.875, 0.5484, 1.0, 0.5484, 1.0, 0.6394, 0.9375, 0.7078, 0.9375, 0.5484, 1.0, 0.5484, 0.9375, 0.5484, 0.9415, 0.5, 0.996, 0.5, 0.9375, 0.5484, 0.875, 0.5484, 0.879, 0.5, 0.9335, 0.5, 0.875, 0.5484, 0.8125, 0.5484, 0.8165, 0.5, 0.871, 0.5, 0.8125, 0.9516, 0.8645, 0.9516, 0.8676, 1.0, 0.8165, 1.0, 0.8125, 0.5484, 0.75, 0.5484, 0.754, 0.5, 0.8085, 0.5, 0.75, 0.9516, 0.8125, 0.9516, 0.8085, 1.0, 0.754, 1.0, 0.75, 0.5484, 0.6875, 0.5484, 0.6915, 0.5, 0.746, 0.5, 0.6875, 0.9516, 0.75, 0.9516, 0.746, 1.0, 0.6915, 1.0, 0.6875, 0.5484, 0.625, 0.5484, 0.629, 0.5, 0.6835, 0.5, 0.625, 0.9516, 0.6875, 0.9516, 0.6835, 1.0, 0.629, 1.0, 0.625, 0.5484, 0.5625, 0.5484, 0.5665, 0.5, 0.621, 0.5, 0.5625, 0.9516, 0.625, 0.9516, 0.621, 1.0, 0.5665, 1.0, 0.5625, 0.5484, 0.5, 0.5484, 0.504, 0.5, 0.5585, 0.5, 0.5, 0.9516, 0.5625, 0.9516, 0.5585, 1.0, 0.504, 1.0, 0.5, 0.5484, 0.4375, 0.5484, 0.4415, 0.5, 0.496, 0.5, 0.4375, 0.9516, 0.5, 0.9516, 0.496, 1.0, 0.4415, 1.0, 0.4375, 0.5484, 0.375, 0.5484, 0.379, 0.5, 0.4335, 0.5, 0.375, 0.9516, 0.4375, 0.9516, 0.4335, 1.0, 0.379, 1.0, 0.375, 0.5484, 0.3125, 0.5484, 0.3165, 0.5, 0.371, 0.5, 0.3125, 0.9516, 0.375, 0.9516, 0.371, 1.0, 0.3165, 1.0, 0.3125, 0.5484, 0.25, 0.5484, 0.254, 0.5, 0.3085, 0.5, 0.25, 0.9516, 0.3125, 0.9516, 0.3085, 1.0, 0.254, 1.0, 0.25, 0.5484, 0.1875, 0.5484, 0.1915, 0.5, 0.246, 0.5, 0.1875, 0.9516, 0.25, 0.9516, 0.246, 1.0, 0.1915, 1.0, 0.1875, 0.5484, 0.125, 0.5484, 0.129, 0.5, 0.1835, 0.5, 0.125, 0.5484, 0.0625, 0.5484, 0.06652, 0.5, 0.121, 0.5, 0.0625, 0.5484, 0.0, 0.5484, 0.004016, 0.5, 0.05848, 0.5, 0.75, 0.4592, 0.83, 0.4432, 0.8979, 0.3979, 0.9432, 0.33, 0.9592, 0.25, 0.9432, 0.17, 0.8979, 0.1021, 0.83, 0.05676, 0.75, 0.04084, 0.67, 0.05676, 0.6021, 0.1021, 0.5568, 0.17, 0.5408, 0.25, 0.5568, 0.33, 0.6021, 0.3979, 0.67, 0.4432, 0.8125, 0.5484, 0.8125, 0.692, 0.7653, 0.9516, 0.75, 0.9516, 0.75, 0.5484, 0.75, 0.5484, 0.75, 0.9516, 0.6875, 0.9516, 0.6875, 0.5484, 0.6875, 0.5484, 0.6875, 0.9516, 0.625, 0.9516, 0.625, 0.5484, 0.625, 0.5484, 0.625, 0.9516, 0.5625, 0.9516, 0.5625, 0.5484, 0.5625, 0.5484, 0.5625, 0.9516, 0.5, 0.9516, 0.5, 0.5484, 0.5, 0.5484, 0.5, 0.9516, 0.4375, 0.9516, 0.4375, 0.5484, 0.4375, 0.5484, 0.4375, 0.9516, 0.375, 0.9516, 0.375, 0.5484, 0.375, 0.5484, 0.375, 0.9516, 0.3125, 0.9516, 0.3125, 0.5484, 0.3125, 0.5484, 0.3125, 0.9516, 0.25, 0.9516, 0.25, 0.5484, 0.25, 0.5484, 0.25, 0.9516, 0.2347, 0.9516, 0.1875, 0.692, 0.1875, 0.5484, 0.1875, 0.5484, 0.1875, 0.692, 0.1567, 0.5484, 0.8125, 0.5484, 0.75, 0.5484, 0.754, 0.5, 0.8085, 0.5, 0.75, 0.9516, 0.7653, 0.9516, 0.754, 1.0, 0.75, 0.5484, 0.6875, 0.5484, 0.6915, 0.5, 0.746, 0.5, 0.6875, 0.9516, 0.75, 0.9516, 0.746, 1.0, 0.6915, 1.0, 0.6875, 0.5484, 0.625, 0.5484, 0.629, 0.5, 0.6835, 0.5, 0.625, 0.9516, 0.6875, 0.9516, 0.6835, 1.0, 0.629, 1.0, 0.625, 0.5484, 0.5625, 0.5484, 0.5665, 0.5, 0.621, 0.5, 0.5625, 0.9516, 0.625, 0.9516, 0.621, 1.0, 0.5665, 1.0, 0.5625, 0.5484, 0.5, 0.5484, 0.504, 0.5, 0.5585, 0.5, 0.5, 0.9516, 0.5625, 0.9516, 0.5585, 1.0, 0.504, 1.0, 0.5, 0.5484, 0.4375, 0.5484, 0.4415, 0.5, 0.496, 0.5, 0.4375, 0.9516, 0.5, 0.9516, 0.496, 1.0, 0.4415, 1.0, 0.4375, 0.5484, 0.375, 0.5484, 0.379, 0.5, 0.4335, 0.5, 0.375, 0.9516, 0.4375, 0.9516, 0.4335, 1.0, 0.379, 1.0, 0.375, 0.5484, 0.3125, 0.5484, 0.3165, 0.5, 0.371, 0.5, 0.3125, 0.9516, 0.375, 0.9516, 0.371, 1.0, 0.3165, 1.0, 0.3125, 0.5484, 0.25, 0.5484, 0.254, 0.5, 0.3085, 0.5, 0.25, 0.9516, 0.3125, 0.9516, 0.3085, 1.0, 0.254, 1.0, 0.25, 0.5484, 0.1875, 0.5484, 0.1915, 0.5, 0.246, 0.5, 0.1875, 0.5484, 0.1475, 0.5298, 0.1328, 0.5, 0.1835, 0.5, 0.6875, 0.5484, 0.6875, 0.8818, 0.6725, 0.9516, 0.625, 0.9516, 0.625, 0.5484, 0.625, 0.5484, 0.625, 0.9516, 0.5625, 0.9516, 0.5625, 0.5484, 0.5625, 0.5484, 0.5625, 0.9516, 0.5, 0.9516, 0.5, 0.5484, 0.5, 0.5484, 0.5, 0.9516, 0.4375, 0.9516, 0.4375, 0.5484, 0.4375, 0.5484, 0.4375, 0.9516, 0.375, 0.9516, 0.375, 0.5484, 0.375, 0.5484, 0.375, 0.9516, 0.3275, 0.9516, 0.3125, 0.8818, 0.3125, 0.5484, 0.3125, 0.5484, 0.3125, 0.8818, 0.2519, 0.5484, 0.6875, 0.5484, 0.625, 0.5484, 0.629, 0.5, 0.6835, 0.5, 0.625, 0.9516, 0.6725, 0.9516, 0.6487, 1.0, 0.629, 1.0, 0.625, 0.5484, 0.5625, 0.5484, 0.5665, 0.5, 0.621, 0.5, 0.5625, 0.9516, 0.625, 0.9516, 0.621, 1.0, 0.5665, 1.0, 0.5625, 0.5484, 0.5, 0.5484, 0.504, 0.5, 0.5585, 0.5, 0.5, 0.9516, 0.5625, 0.9516, 0.5585, 1.0, 0.504, 1.0, 0.5, 0.5484, 0.4375, 0.5484, 0.4415, 0.5, 0.496, 0.5, 0.4375, 0.9516, 0.5, 0.9516, 0.496, 1.0, 0.4415, 1.0, 0.4375, 0.5484, 0.375, 0.5484, 0.379, 0.5, 0.4335, 0.5, 0.375, 0.9516, 0.4375, 0.9516, 0.4335, 1.0, 0.379, 1.0, 0.375, 0.5484, 0.3125, 0.5484, 0.3165, 0.5, 0.371, 0.5, 0.3125, 0.5484, 0.2509, 0.538, 0.254, 0.5, 0.3085, 0.5, 0.7481, 0.5484, 0.6875, 0.5484, 0.6915, 0.5, 0.746, 0.5, 0.7481, 0.5484, 0.6875, 0.8818, 0.6875, 0.5484, 0.1324, 1.0, 0.1355, 0.9516, 0.1875, 0.9516, 0.1835, 1.0, 0.4143, 0.1266, 0.08574, 0.1266, 0.1021, 0.1021, 0.17, 0.05676, 0.25, 0.04084, 0.33, 0.05676, 0.3979, 0.1021, 0.8672, 0.5, 0.8433, 0.5484, 0.8125, 0.5484, 0.8165, 0.5, 0.8433, 0.5484, 0.8125, 0.692, 0.8125, 0.5484, 0.3513, 1.0, 0.3275, 0.9516, 0.375, 0.9516, 0.371, 1.0, 0.2395, 1.0, 0.2347, 0.9516, 0.25, 0.9516, 0.6725, 0.9516, 0.3275, 0.9516, 0.08574, 0.1266, 0.6487, 1.0, 0.7653, 0.9516, 0.2347, 0.9516, 0.254, 0.5, 0.754, 1.0, 0.1355, 0.9516, 0.1328, 0.5, 0.8676, 1.0, 0.8645, 0.9516, 0.125, 0.9025, 0.1355, 0.9516, 0.8645, 0.9516, 0.875, 0.9025, 0.9375, 0.7078, 0.0, 0.6394, 0.0625, 0.7078, 0.754, 1.0, 0.254, 0.5, 0.2519, 0.5484, 0.7491, 0.538, 0.8676, 1.0, 0.1328, 0.5, 0.1567, 0.5484, 0.8525, 0.5298, 0.8525, 0.5298, 0.1567, 0.5484, 0.1875, 0.692, 0.2347, 0.9516, 0.7653, 0.9516, 0.8125, 0.692, 0.7491, 0.538, 0.2519, 0.5484, 0.3125, 0.8818, 0.3275, 0.9516, 0.6725, 0.9516, 0.6875, 0.8818])
me_cylinder_001.use_remesh_fix_poles = True
me_cylinder_001.use_remesh_preserve_attributes = False
me_cylinder_001.update()

# ---- objects
ob_cylinder = bpy.data.objects.new('Cylinder', me_cylinder_001)

# ---- transforms, parenting, visibility, modifiers, constraints
ob_cylinder.location = (0.0, 0.0, 0.0)
ob_cylinder.scale = (0.808, 0.808, 1.0)

# ---- collection membership
col_collection.objects.link(ob_cylinder)

# ---- scene / render settings (as saved in the file)
scene.frame_start = 1; scene.frame_end = 250; scene.frame_set(1)
scene.render.engine = 'BLENDER_EEVEE_NEXT'
scene.cycles.use_denoising = False
scene.cycles.samples = 128
scene.cycles.sampling_pattern = 'TABULATED_SOBOL'
scene.cycles.use_adaptive_sampling = False
scene.cycles.use_light_tree = False
scene.view_settings.view_transform = 'Filmic'
bpy.context.view_layer.update()

# ---- added for rendering (the .blend has no active camera and no usable light): camera, sun
cam_auto = bpy.data.cameras.new('AutoCamera')
cam_auto.lens = 50.0
cam_auto.sensor_width = 36.0
cam_auto.clip_end = 1000.0
ob_auto_camera = bpy.data.objects.new('AutoCamera', cam_auto)
scene.collection.objects.link(ob_auto_camera)
ob_auto_camera.location = (1.87768, -2.2512, 2.34021)
ob_auto_camera.rotation_euler = (1.09748, -7.21219e-08, 0.694738)
scene.camera = ob_auto_camera
light_auto_sun = bpy.data.lights.new('AutoSun', 'SUN')
light_auto_sun.energy = 3.0
light_auto_sun.angle = 0.0523599
ob_auto_sun = bpy.data.objects.new('AutoSun', light_auto_sun)
scene.collection.objects.link(ob_auto_sun)
ob_auto_sun.rotation_euler = (0.872665, 0.174533, 0.523599)
bpy.context.view_layer.update()
